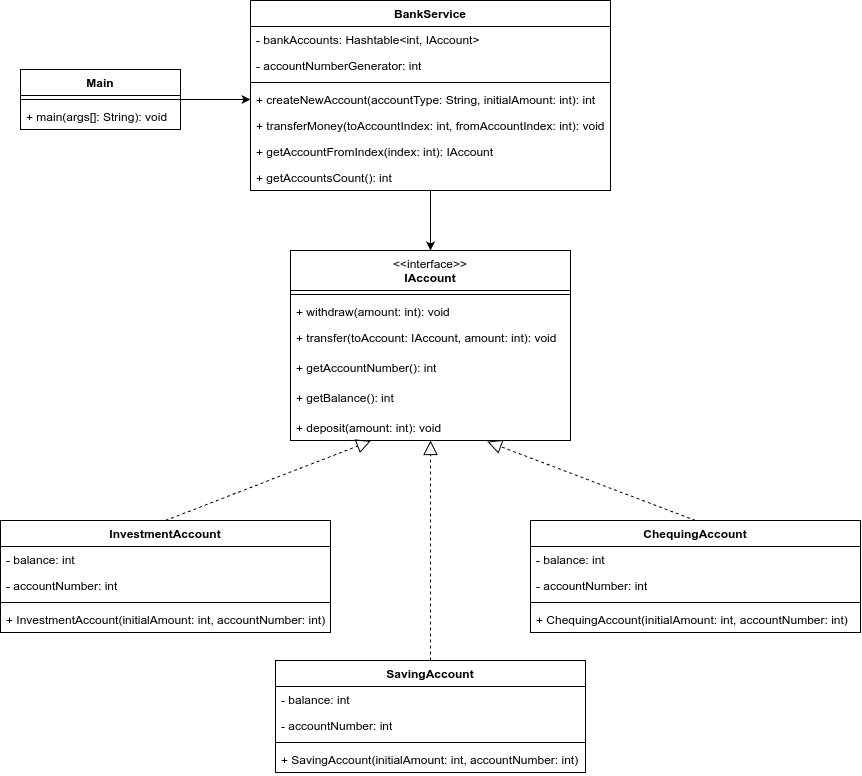

The diagram above was exported from draw.io. Its source (the exported page's mxGraphModel, read from the mxfile embedded in the PNG):
<mxGraphModel dx="2899" dy="1071" grid="1" gridSize="10" guides="1" tooltips="1" connect="1" arrows="1" fold="1" page="1" pageScale="1" pageWidth="850" pageHeight="1100" math="0" shadow="0">
  <root>
    <mxCell id="0" />
    <mxCell id="1" parent="0" />
    <mxCell id="2" value="&lt;span style=&quot;font-weight: normal;&quot;&gt;&amp;lt;&amp;lt;interface&amp;gt;&amp;gt;&lt;/span&gt;&lt;br&gt;IAccount" style="swimlane;fontStyle=1;align=center;verticalAlign=top;childLayout=stackLayout;horizontal=1;startSize=40;horizontalStack=0;resizeParent=1;resizeParentMax=0;resizeLast=0;collapsible=1;marginBottom=0;whiteSpace=wrap;html=1;" vertex="1" parent="1">
      <mxGeometry x="-420" y="1030" width="280" height="190" as="geometry" />
    </mxCell>
    <mxCell id="3" value="" style="line;strokeWidth=1;fillColor=none;align=left;verticalAlign=middle;spacingTop=-1;spacingLeft=3;spacingRight=3;rotatable=0;labelPosition=right;points=[];portConstraint=eastwest;strokeColor=inherit;" vertex="1" parent="2">
      <mxGeometry y="40" width="280" height="8" as="geometry" />
    </mxCell>
    <mxCell id="4" value="+ withdraw(amount: int): void" style="text;strokeColor=none;fillColor=none;align=left;verticalAlign=top;spacingLeft=4;spacingRight=4;overflow=hidden;rotatable=0;points=[[0,0.5],[1,0.5]];portConstraint=eastwest;whiteSpace=wrap;html=1;" vertex="1" parent="2">
      <mxGeometry y="48" width="280" height="26" as="geometry" />
    </mxCell>
    <mxCell id="5" value="+ transfer(toAccount: IAccount, amount: int): void" style="text;strokeColor=none;fillColor=none;align=left;verticalAlign=top;spacingLeft=4;spacingRight=4;overflow=hidden;rotatable=0;points=[[0,0.5],[1,0.5]];portConstraint=eastwest;whiteSpace=wrap;html=1;" vertex="1" parent="2">
      <mxGeometry y="74" width="280" height="30" as="geometry" />
    </mxCell>
    <mxCell id="6" value="+ getAccountNumber(): int" style="text;strokeColor=none;fillColor=none;align=left;verticalAlign=top;spacingLeft=4;spacingRight=4;overflow=hidden;rotatable=0;points=[[0,0.5],[1,0.5]];portConstraint=eastwest;whiteSpace=wrap;html=1;" vertex="1" parent="2">
      <mxGeometry y="104" width="280" height="30" as="geometry" />
    </mxCell>
    <mxCell id="7" value="+ getBalance(): int" style="text;strokeColor=none;fillColor=none;align=left;verticalAlign=top;spacingLeft=4;spacingRight=4;overflow=hidden;rotatable=0;points=[[0,0.5],[1,0.5]];portConstraint=eastwest;whiteSpace=wrap;html=1;" vertex="1" parent="2">
      <mxGeometry y="134" width="280" height="30" as="geometry" />
    </mxCell>
    <mxCell id="8" value="+ deposit(amount: int): void" style="text;strokeColor=none;fillColor=none;align=left;verticalAlign=top;spacingLeft=4;spacingRight=4;overflow=hidden;rotatable=0;points=[[0,0.5],[1,0.5]];portConstraint=eastwest;whiteSpace=wrap;html=1;" vertex="1" parent="2">
      <mxGeometry y="164" width="280" height="26" as="geometry" />
    </mxCell>
    <mxCell id="9" value="ChequingAccount" style="swimlane;fontStyle=1;align=center;verticalAlign=top;childLayout=stackLayout;horizontal=1;startSize=26;horizontalStack=0;resizeParent=1;resizeParentMax=0;resizeLast=0;collapsible=1;marginBottom=0;whiteSpace=wrap;html=1;" vertex="1" parent="1">
      <mxGeometry x="-180" y="1300" width="330" height="112" as="geometry" />
    </mxCell>
    <mxCell id="10" value="- balance: int" style="text;strokeColor=none;fillColor=none;align=left;verticalAlign=top;spacingLeft=4;spacingRight=4;overflow=hidden;rotatable=0;points=[[0,0.5],[1,0.5]];portConstraint=eastwest;whiteSpace=wrap;html=1;" vertex="1" parent="9">
      <mxGeometry y="26" width="330" height="26" as="geometry" />
    </mxCell>
    <mxCell id="11" value="- accountNumber: int" style="text;strokeColor=none;fillColor=none;align=left;verticalAlign=top;spacingLeft=4;spacingRight=4;overflow=hidden;rotatable=0;points=[[0,0.5],[1,0.5]];portConstraint=eastwest;whiteSpace=wrap;html=1;" vertex="1" parent="9">
      <mxGeometry y="52" width="330" height="26" as="geometry" />
    </mxCell>
    <mxCell id="12" value="" style="line;strokeWidth=1;fillColor=none;align=left;verticalAlign=middle;spacingTop=-1;spacingLeft=3;spacingRight=3;rotatable=0;labelPosition=right;points=[];portConstraint=eastwest;strokeColor=inherit;" vertex="1" parent="9">
      <mxGeometry y="78" width="330" height="8" as="geometry" />
    </mxCell>
    <mxCell id="13" value="+ ChequingAccount(initialAmount: int, accountNumber: int)" style="text;strokeColor=none;fillColor=none;align=left;verticalAlign=top;spacingLeft=4;spacingRight=4;overflow=hidden;rotatable=0;points=[[0,0.5],[1,0.5]];portConstraint=eastwest;whiteSpace=wrap;html=1;" vertex="1" parent="9">
      <mxGeometry y="86" width="330" height="26" as="geometry" />
    </mxCell>
    <mxCell id="14" value="InvestmentAccount" style="swimlane;fontStyle=1;align=center;verticalAlign=top;childLayout=stackLayout;horizontal=1;startSize=26;horizontalStack=0;resizeParent=1;resizeParentMax=0;resizeLast=0;collapsible=1;marginBottom=0;whiteSpace=wrap;html=1;" vertex="1" parent="1">
      <mxGeometry x="-710" y="1300" width="330" height="112" as="geometry" />
    </mxCell>
    <mxCell id="15" value="- balance: int" style="text;strokeColor=none;fillColor=none;align=left;verticalAlign=top;spacingLeft=4;spacingRight=4;overflow=hidden;rotatable=0;points=[[0,0.5],[1,0.5]];portConstraint=eastwest;whiteSpace=wrap;html=1;" vertex="1" parent="14">
      <mxGeometry y="26" width="330" height="26" as="geometry" />
    </mxCell>
    <mxCell id="16" value="- accountNumber: int" style="text;strokeColor=none;fillColor=none;align=left;verticalAlign=top;spacingLeft=4;spacingRight=4;overflow=hidden;rotatable=0;points=[[0,0.5],[1,0.5]];portConstraint=eastwest;whiteSpace=wrap;html=1;" vertex="1" parent="14">
      <mxGeometry y="52" width="330" height="26" as="geometry" />
    </mxCell>
    <mxCell id="17" value="" style="line;strokeWidth=1;fillColor=none;align=left;verticalAlign=middle;spacingTop=-1;spacingLeft=3;spacingRight=3;rotatable=0;labelPosition=right;points=[];portConstraint=eastwest;strokeColor=inherit;" vertex="1" parent="14">
      <mxGeometry y="78" width="330" height="8" as="geometry" />
    </mxCell>
    <mxCell id="18" value="+ InvestmentAccount(initialAmount: int, accountNumber: int)" style="text;strokeColor=none;fillColor=none;align=left;verticalAlign=top;spacingLeft=4;spacingRight=4;overflow=hidden;rotatable=0;points=[[0,0.5],[1,0.5]];portConstraint=eastwest;whiteSpace=wrap;html=1;" vertex="1" parent="14">
      <mxGeometry y="86" width="330" height="26" as="geometry" />
    </mxCell>
    <mxCell id="19" value="SavingAccount" style="swimlane;fontStyle=1;align=center;verticalAlign=top;childLayout=stackLayout;horizontal=1;startSize=26;horizontalStack=0;resizeParent=1;resizeParentMax=0;resizeLast=0;collapsible=1;marginBottom=0;whiteSpace=wrap;html=1;" vertex="1" parent="1">
      <mxGeometry x="-435" y="1440" width="310" height="112" as="geometry" />
    </mxCell>
    <mxCell id="20" value="- balance: int" style="text;strokeColor=none;fillColor=none;align=left;verticalAlign=top;spacingLeft=4;spacingRight=4;overflow=hidden;rotatable=0;points=[[0,0.5],[1,0.5]];portConstraint=eastwest;whiteSpace=wrap;html=1;" vertex="1" parent="19">
      <mxGeometry y="26" width="310" height="26" as="geometry" />
    </mxCell>
    <mxCell id="21" value="- accountNumber: int" style="text;strokeColor=none;fillColor=none;align=left;verticalAlign=top;spacingLeft=4;spacingRight=4;overflow=hidden;rotatable=0;points=[[0,0.5],[1,0.5]];portConstraint=eastwest;whiteSpace=wrap;html=1;" vertex="1" parent="19">
      <mxGeometry y="52" width="310" height="26" as="geometry" />
    </mxCell>
    <mxCell id="22" value="" style="line;strokeWidth=1;fillColor=none;align=left;verticalAlign=middle;spacingTop=-1;spacingLeft=3;spacingRight=3;rotatable=0;labelPosition=right;points=[];portConstraint=eastwest;strokeColor=inherit;" vertex="1" parent="19">
      <mxGeometry y="78" width="310" height="8" as="geometry" />
    </mxCell>
    <mxCell id="23" value="+ SavingAccount(initialAmount: int, accountNumber: int)" style="text;strokeColor=none;fillColor=none;align=left;verticalAlign=top;spacingLeft=4;spacingRight=4;overflow=hidden;rotatable=0;points=[[0,0.5],[1,0.5]];portConstraint=eastwest;whiteSpace=wrap;html=1;" vertex="1" parent="19">
      <mxGeometry y="86" width="310" height="26" as="geometry" />
    </mxCell>
    <mxCell id="24" style="edgeStyle=orthogonalEdgeStyle;rounded=0;orthogonalLoop=1;jettySize=auto;html=1;" edge="1" source="25" target="2" parent="1">
      <mxGeometry relative="1" as="geometry" />
    </mxCell>
    <mxCell id="25" value="BankService" style="swimlane;fontStyle=1;align=center;verticalAlign=top;childLayout=stackLayout;horizontal=1;startSize=26;horizontalStack=0;resizeParent=1;resizeParentMax=0;resizeLast=0;collapsible=1;marginBottom=0;whiteSpace=wrap;html=1;" vertex="1" parent="1">
      <mxGeometry x="-460" y="780" width="360" height="190" as="geometry" />
    </mxCell>
    <mxCell id="26" value="- bankAccounts: Hashtable&amp;lt;int, IAccount&amp;gt;" style="text;strokeColor=none;fillColor=none;align=left;verticalAlign=top;spacingLeft=4;spacingRight=4;overflow=hidden;rotatable=0;points=[[0,0.5],[1,0.5]];portConstraint=eastwest;whiteSpace=wrap;html=1;" vertex="1" parent="25">
      <mxGeometry y="26" width="360" height="26" as="geometry" />
    </mxCell>
    <mxCell id="27" value="- accountNumberGenerator: int" style="text;strokeColor=none;fillColor=none;align=left;verticalAlign=top;spacingLeft=4;spacingRight=4;overflow=hidden;rotatable=0;points=[[0,0.5],[1,0.5]];portConstraint=eastwest;whiteSpace=wrap;html=1;" vertex="1" parent="25">
      <mxGeometry y="52" width="360" height="26" as="geometry" />
    </mxCell>
    <mxCell id="28" value="" style="line;strokeWidth=1;fillColor=none;align=left;verticalAlign=middle;spacingTop=-1;spacingLeft=3;spacingRight=3;rotatable=0;labelPosition=right;points=[];portConstraint=eastwest;strokeColor=inherit;" vertex="1" parent="25">
      <mxGeometry y="78" width="360" height="8" as="geometry" />
    </mxCell>
    <mxCell id="29" value="+ createNewAccount(accountType: String, initialAmount: int): int" style="text;strokeColor=none;fillColor=none;align=left;verticalAlign=top;spacingLeft=4;spacingRight=4;overflow=hidden;rotatable=0;points=[[0,0.5],[1,0.5]];portConstraint=eastwest;whiteSpace=wrap;html=1;" vertex="1" parent="25">
      <mxGeometry y="86" width="360" height="26" as="geometry" />
    </mxCell>
    <mxCell id="30" value="+ transferMoney(toAccountIndex: int, fromAccountIndex: int): void" style="text;strokeColor=none;fillColor=none;align=left;verticalAlign=top;spacingLeft=4;spacingRight=4;overflow=hidden;rotatable=0;points=[[0,0.5],[1,0.5]];portConstraint=eastwest;whiteSpace=wrap;html=1;" vertex="1" parent="25">
      <mxGeometry y="112" width="360" height="26" as="geometry" />
    </mxCell>
    <mxCell id="31" value="+ getAccountFromIndex(index: int): IAccount" style="text;strokeColor=none;fillColor=none;align=left;verticalAlign=top;spacingLeft=4;spacingRight=4;overflow=hidden;rotatable=0;points=[[0,0.5],[1,0.5]];portConstraint=eastwest;whiteSpace=wrap;html=1;" vertex="1" parent="25">
      <mxGeometry y="138" width="360" height="26" as="geometry" />
    </mxCell>
    <mxCell id="32" value="+ getAccountsCount(): int" style="text;strokeColor=none;fillColor=none;align=left;verticalAlign=top;spacingLeft=4;spacingRight=4;overflow=hidden;rotatable=0;points=[[0,0.5],[1,0.5]];portConstraint=eastwest;whiteSpace=wrap;html=1;" vertex="1" parent="25">
      <mxGeometry y="164" width="360" height="26" as="geometry" />
    </mxCell>
    <mxCell id="33" value="" style="endArrow=block;dashed=1;endFill=0;endSize=12;html=1;rounded=0;exitX=0.5;exitY=0;exitDx=0;exitDy=0;" edge="1" source="19" target="8" parent="1">
      <mxGeometry width="160" relative="1" as="geometry">
        <mxPoint x="-360" y="1355.4099999999999" as="sourcePoint" />
        <mxPoint x="-200" y="1355.4099999999999" as="targetPoint" />
      </mxGeometry>
    </mxCell>
    <mxCell id="34" value="" style="endArrow=block;dashed=1;endFill=0;endSize=12;html=1;rounded=0;exitX=0.5;exitY=0;exitDx=0;exitDy=0;entryX=0.703;entryY=1.042;entryDx=0;entryDy=0;entryPerimeter=0;" edge="1" source="9" target="8" parent="1">
      <mxGeometry width="160" relative="1" as="geometry">
        <mxPoint x="-270" y="1450" as="sourcePoint" />
        <mxPoint x="-270" y="1230" as="targetPoint" />
      </mxGeometry>
    </mxCell>
    <mxCell id="35" value="" style="endArrow=block;dashed=1;endFill=0;endSize=12;html=1;rounded=0;exitX=0.5;exitY=0;exitDx=0;exitDy=0;entryX=0.287;entryY=1.016;entryDx=0;entryDy=0;entryPerimeter=0;" edge="1" source="14" target="8" parent="1">
      <mxGeometry width="160" relative="1" as="geometry">
        <mxPoint x="-270" y="1450" as="sourcePoint" />
        <mxPoint x="-270" y="1230" as="targetPoint" />
      </mxGeometry>
    </mxCell>
    <mxCell id="36" style="edgeStyle=orthogonalEdgeStyle;rounded=0;orthogonalLoop=1;jettySize=auto;html=1;entryX=0;entryY=0.5;entryDx=0;entryDy=0;" edge="1" source="37" target="29" parent="1">
      <mxGeometry relative="1" as="geometry">
        <mxPoint x="-500" y="870" as="targetPoint" />
      </mxGeometry>
    </mxCell>
    <mxCell id="37" value="Main" style="swimlane;fontStyle=1;align=center;verticalAlign=top;childLayout=stackLayout;horizontal=1;startSize=26;horizontalStack=0;resizeParent=1;resizeParentMax=0;resizeLast=0;collapsible=1;marginBottom=0;whiteSpace=wrap;html=1;" vertex="1" parent="1">
      <mxGeometry x="-690" y="849" width="160" height="60" as="geometry" />
    </mxCell>
    <mxCell id="38" value="" style="line;strokeWidth=1;fillColor=none;align=left;verticalAlign=middle;spacingTop=-1;spacingLeft=3;spacingRight=3;rotatable=0;labelPosition=right;points=[];portConstraint=eastwest;strokeColor=inherit;" vertex="1" parent="37">
      <mxGeometry y="26" width="160" height="8" as="geometry" />
    </mxCell>
    <mxCell id="39" value="+ main(args[]: String): void" style="text;strokeColor=none;fillColor=none;align=left;verticalAlign=top;spacingLeft=4;spacingRight=4;overflow=hidden;rotatable=0;points=[[0,0.5],[1,0.5]];portConstraint=eastwest;whiteSpace=wrap;html=1;" vertex="1" parent="37">
      <mxGeometry y="34" width="160" height="26" as="geometry" />
    </mxCell>
  </root>
</mxGraphModel>